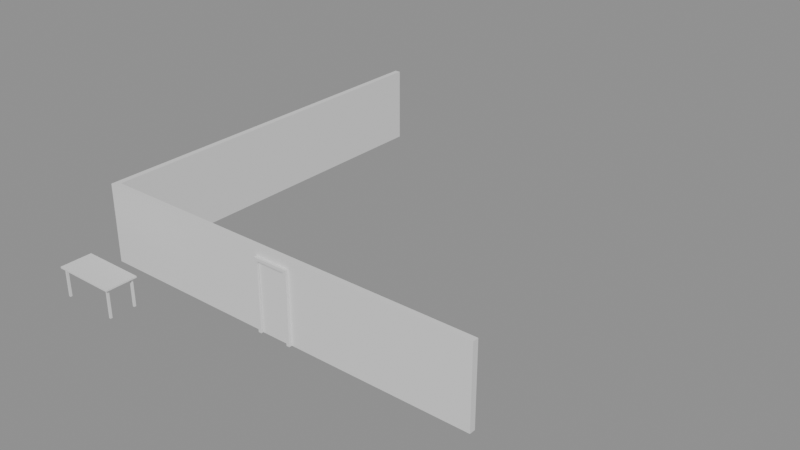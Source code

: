 # Source: e1632_after.blend  (saved by Blender 5.2.44; exported with 4.5.12 LTS)
import bpy
from mathutils import Matrix  # noqa: F401  (used for matrix-valued properties, if any)

bpy.ops.wm.read_factory_settings(use_empty=True)
scene = bpy.context.scene
scene.name = 'Scene'

# ---- materials (node trees are filled in below, after node groups)
mat_ladrillo_rojo = bpy.data.materials.new('Ladrillo_Rojo')
mat_marco_negro = bpy.data.materials.new('Marco_Negro')
mat_madera = bpy.data.materials.new('Madera')
mat_metal = bpy.data.materials.new('Metal')

# ---- material node trees
mat_ladrillo_rojo.use_nodes = True; mat_ladrillo_rojo.node_tree.nodes.clear()
_N = mat_ladrillo_rojo.node_tree.nodes; _L = mat_ladrillo_rojo.node_tree.links
n0 = _N.new('ShaderNodeBsdfPrincipled'); n0.name = 'Principled BSDF'; n0.location = (-200, 100)
n0.inputs[3].default_value = 1.45
n0.inputs[10].default_value = 0.005
n1 = _N.new('ShaderNodeOutputMaterial'); n1.name = 'Material Output'; n1.location = (200, 100)
_L.new(n0.outputs[0], n1.inputs[0])
n1.is_active_output = True
mat_marco_negro.use_nodes = True; mat_marco_negro.node_tree.nodes.clear()
_N = mat_marco_negro.node_tree.nodes; _L = mat_marco_negro.node_tree.links
n0 = _N.new('ShaderNodeBsdfPrincipled'); n0.name = 'Principled BSDF'; n0.location = (-200, 100)
n0.inputs[3].default_value = 1.45
n0.inputs[10].default_value = 0.005
n1 = _N.new('ShaderNodeOutputMaterial'); n1.name = 'Material Output'; n1.location = (200, 100)
_L.new(n0.outputs[0], n1.inputs[0])
n1.is_active_output = True
mat_madera.use_nodes = True; mat_madera.node_tree.nodes.clear()
_N = mat_madera.node_tree.nodes; _L = mat_madera.node_tree.links
n0 = _N.new('ShaderNodeBsdfPrincipled'); n0.name = 'Principled BSDF'; n0.location = (-200, 100)
n0.inputs[3].default_value = 1.45
n0.inputs[10].default_value = 0.005
n1 = _N.new('ShaderNodeOutputMaterial'); n1.name = 'Material Output'; n1.location = (200, 100)
_L.new(n0.outputs[0], n1.inputs[0])
n1.is_active_output = True
mat_metal.use_nodes = True; mat_metal.node_tree.nodes.clear()
_N = mat_metal.node_tree.nodes; _L = mat_metal.node_tree.links
n0 = _N.new('ShaderNodeBsdfPrincipled'); n0.name = 'Principled BSDF'; n0.location = (-200, 100)
n0.inputs[3].default_value = 1.45
n0.inputs[10].default_value = 0.005
n1 = _N.new('ShaderNodeOutputMaterial'); n1.name = 'Material Output'; n1.location = (200, 100)
_L.new(n0.outputs[0], n1.inputs[0])
n1.is_active_output = True

# ---- meshes
me_valla_y_cuerpo_mesh = bpy.data.meshes.new('Valla.Y_Cuerpo_mesh')
me_valla_y_cuerpo_mesh.from_pydata([(0.0, 0.0, 0.0), (10.0, 0.0, 0.0), (10.0, 0.15, 0.0), (0.0, 0.15, 0.0), (0.0, 0.0, 2.0), (10.0, 0.0, 2.0), (10.0, 0.15, 2.0), (0.0, 0.15, 2.0)], [], [(0, 1, 2, 3), (4, 5, 6, 7), (0, 1, 5, 4), (1, 2, 6, 5), (2, 3, 7, 6), (3, 0, 4, 7)])
me_valla_y_cuerpo_mesh.materials.append(mat_ladrillo_rojo)
me_valla_y_cuerpo_mesh.update()
me_valla_x_cuerpo_mesh = bpy.data.meshes.new('Valla.X_Cuerpo_mesh')
me_valla_x_cuerpo_mesh.from_pydata([(0.0, 0.0, 0.0), (10.0, 0.0, 0.0), (5.45, 0.07875, 0.0), (10.0, 0.15, 0.0), (0.0, 0.15, 0.0), (4.55, 0.07875, 0.0), (0.0, 0.0, 2.0), (10.0, 0.0, 2.0), (10.0, 0.15, 2.0), (5.45, 0.07875, 1.8), (0.0, 0.15, 2.0), (4.55, 0.07875, 1.8), (4.55, 0.0, 0.0), (5.45, 0.0, 0.0), (4.55, 0.0, 1.8), (5.45, 0.0, 1.8)], [], [(2, 13, 1, 3, 4, 0, 12, 5), (6, 7, 8, 10), (13, 1, 7, 6, 0, 12, 14, 15), (1, 3, 8, 7), (3, 4, 10, 8), (4, 0, 6, 10), (2, 13, 12, 5), (14, 11, 9, 15), (15, 9, 2, 13), (2, 9, 11, 5), (12, 5, 11, 14)])
me_valla_x_cuerpo_mesh.materials.append(mat_ladrillo_rojo)
me_valla_x_cuerpo_mesh.materials.append(None)
me_valla_x_cuerpo_mesh.update()
me_puertajardin_jamba_izq_mesh = bpy.data.meshes.new('PuertaJardin_Jamba_Izq_mesh')
me_puertajardin_jamba_izq_mesh.from_pydata([(0.0, 0.0, 0.0), (0.08, 0.0, 0.0), (0.08, 0.15, 0.0), (0.0, 0.15, 0.0), (0.0, 0.0, 1.8), (0.08, 0.0, 1.8), (0.08, 0.15, 1.8), (0.0, 0.15, 1.8)], [], [(0, 1, 2, 3), (4, 5, 6, 7), (0, 1, 5, 4), (1, 2, 6, 5), (2, 3, 7, 6), (3, 0, 4, 7)])
me_puertajardin_jamba_izq_mesh.materials.append(mat_marco_negro)
me_puertajardin_jamba_izq_mesh.update()
me_puertajardin_jamba_der_mesh = bpy.data.meshes.new('PuertaJardin_Jamba_Der_mesh')
me_puertajardin_jamba_der_mesh.from_pydata([(0.0, 0.0, 0.0), (0.08, 0.0, 0.0), (0.08, 0.15, 0.0), (0.0, 0.15, 0.0), (0.0, 0.0, 1.8), (0.08, 0.0, 1.8), (0.08, 0.15, 1.8), (0.0, 0.15, 1.8)], [], [(0, 1, 2, 3), (4, 5, 6, 7), (0, 1, 5, 4), (1, 2, 6, 5), (2, 3, 7, 6), (3, 0, 4, 7)])
me_puertajardin_jamba_der_mesh.materials.append(mat_marco_negro)
me_puertajardin_jamba_der_mesh.update()
me_puertajardin_dintel_mesh = bpy.data.meshes.new('PuertaJardin_Dintel_mesh')
me_puertajardin_dintel_mesh.from_pydata([(0.0, 0.0, 0.0), (0.74, 0.0, 0.0), (0.74, 0.15, 0.0), (0.0, 0.15, 0.0), (0.0, 0.0, 0.08), (0.74, 0.0, 0.08), (0.74, 0.15, 0.08), (0.0, 0.15, 0.08)], [], [(0, 1, 2, 3), (4, 5, 6, 7), (0, 1, 5, 4), (1, 2, 6, 5), (2, 3, 7, 6), (3, 0, 4, 7)])
me_puertajardin_dintel_mesh.materials.append(mat_marco_negro)
me_puertajardin_dintel_mesh.update()
me_puertajardin_panel_mesh = bpy.data.meshes.new('PuertaJardin_Panel_mesh')
me_puertajardin_panel_mesh.from_pydata([(0.0, 0.0, 0.0), (0.73, 0.0, 0.0), (0.73, 0.04, 0.0), (0.0, 0.04, 0.0), (0.0, 0.0, 1.71), (0.73, 0.0, 1.71), (0.73, 0.04, 1.71), (0.0, 0.04, 1.71)], [], [(0, 1, 2, 3), (4, 5, 6, 7), (0, 1, 5, 4), (1, 2, 6, 5), (2, 3, 7, 6), (3, 0, 4, 7)])
me_puertajardin_panel_mesh.materials.append(mat_madera)
me_puertajardin_panel_mesh.update()
me_mesa_nuevo_tablero_mesh = bpy.data.meshes.new('Mesa_Nuevo_Tablero_mesh')
me_mesa_nuevo_tablero_mesh.from_pydata([(0.0, 0.0, 0.0), (1.6, 0.0, 0.0), (1.6, 0.8, 0.0), (0.0, 0.8, 0.0), (0.0, 0.0, 0.04), (1.6, 0.0, 0.04), (1.6, 0.8, 0.04), (0.0, 0.8, 0.04)], [], [(0, 1, 2, 3), (4, 5, 6, 7), (0, 1, 5, 4), (1, 2, 6, 5), (2, 3, 7, 6), (3, 0, 4, 7)])
me_mesa_nuevo_tablero_mesh.materials.append(mat_madera)
me_mesa_nuevo_tablero_mesh.update()
me_mesa_nuevo_pata_mesh = bpy.data.meshes.new('Mesa_Nuevo_Pata_mesh')
me_mesa_nuevo_pata_mesh.from_pydata([(0.0, 0.0, 0.0), (0.05, 0.0, 0.0), (0.05, 0.05, 0.0), (0.0, 0.05, 0.0), (0.0, 0.0, 0.71), (0.05, 0.0, 0.71), (0.05, 0.05, 0.71), (0.0, 0.05, 0.71)], [], [(0, 1, 2, 3), (4, 5, 6, 7), (0, 1, 5, 4), (1, 2, 6, 5), (2, 3, 7, 6), (3, 0, 4, 7)])
me_mesa_nuevo_pata_mesh.materials.append(mat_metal)
me_mesa_nuevo_pata_mesh.update()
me_mesa_nuevo_pata_mesh_001 = bpy.data.meshes.new('Mesa_Nuevo_Pata_mesh.001')
me_mesa_nuevo_pata_mesh_001.from_pydata([(0.0, 0.0, 0.0), (0.05, 0.0, 0.0), (0.05, 0.05, 0.0), (0.0, 0.05, 0.0), (0.0, 0.0, 0.71), (0.05, 0.0, 0.71), (0.05, 0.05, 0.71), (0.0, 0.05, 0.71)], [], [(0, 1, 2, 3), (4, 5, 6, 7), (0, 1, 5, 4), (1, 2, 6, 5), (2, 3, 7, 6), (3, 0, 4, 7)])
me_mesa_nuevo_pata_mesh_001.materials.append(mat_metal)
me_mesa_nuevo_pata_mesh_001.update()
me_mesa_nuevo_pata_mesh_002 = bpy.data.meshes.new('Mesa_Nuevo_Pata_mesh.002')
me_mesa_nuevo_pata_mesh_002.from_pydata([(0.0, 0.0, 0.0), (0.05, 0.0, 0.0), (0.05, 0.05, 0.0), (0.0, 0.05, 0.0), (0.0, 0.0, 0.71), (0.05, 0.0, 0.71), (0.05, 0.05, 0.71), (0.0, 0.05, 0.71)], [], [(0, 1, 2, 3), (4, 5, 6, 7), (0, 1, 5, 4), (1, 2, 6, 5), (2, 3, 7, 6), (3, 0, 4, 7)])
me_mesa_nuevo_pata_mesh_002.materials.append(mat_metal)
me_mesa_nuevo_pata_mesh_002.update()
me_mesa_nuevo_pata_mesh_003 = bpy.data.meshes.new('Mesa_Nuevo_Pata_mesh.003')
me_mesa_nuevo_pata_mesh_003.from_pydata([(0.0, 0.0, 0.0), (0.05, 0.0, 0.0), (0.05, 0.05, 0.0), (0.0, 0.05, 0.0), (0.0, 0.0, 0.71), (0.05, 0.0, 0.71), (0.05, 0.05, 0.71), (0.0, 0.05, 0.71)], [], [(0, 1, 2, 3), (4, 5, 6, 7), (0, 1, 5, 4), (1, 2, 6, 5), (2, 3, 7, 6), (3, 0, 4, 7)])
me_mesa_nuevo_pata_mesh_003.materials.append(mat_metal)
me_mesa_nuevo_pata_mesh_003.update()

# ---- objects
ob_valla_y = bpy.data.objects.new('Valla.Y', None)
ob_valla_y_cuerpo = bpy.data.objects.new('Valla.Y_Cuerpo', me_valla_y_cuerpo_mesh)
ob_valla_x = bpy.data.objects.new('Valla.X', None)
ob_valla_x_cuerpo = bpy.data.objects.new('Valla.X_Cuerpo', me_valla_x_cuerpo_mesh)
ob_puertajardin = bpy.data.objects.new('PuertaJardin', None)
ob_puertajardin_jamba_izq = bpy.data.objects.new('PuertaJardin_Jamba_Izq', me_puertajardin_jamba_izq_mesh)
ob_puertajardin_jamba_der = bpy.data.objects.new('PuertaJardin_Jamba_Der', me_puertajardin_jamba_der_mesh)
ob_puertajardin_dintel = bpy.data.objects.new('PuertaJardin_Dintel', me_puertajardin_dintel_mesh)
ob_puertajardin_panel = bpy.data.objects.new('PuertaJardin_Panel', me_puertajardin_panel_mesh)
ob_mesa_nuevo = bpy.data.objects.new('Mesa_Nuevo', None)
ob_mesa_nuevo_tablero = bpy.data.objects.new('Mesa_Nuevo_Tablero', me_mesa_nuevo_tablero_mesh)
ob_mesa_nuevo_pata = bpy.data.objects.new('Mesa_Nuevo_Pata', me_mesa_nuevo_pata_mesh)
ob_mesa_nuevo_pata_001 = bpy.data.objects.new('Mesa_Nuevo_Pata.001', me_mesa_nuevo_pata_mesh_001)
ob_mesa_nuevo_pata_002 = bpy.data.objects.new('Mesa_Nuevo_Pata.002', me_mesa_nuevo_pata_mesh_002)
ob_mesa_nuevo_pata_003 = bpy.data.objects.new('Mesa_Nuevo_Pata.003', me_mesa_nuevo_pata_mesh_003)

# ---- transforms, parenting, visibility, modifiers, constraints
ob_valla_y.location = (0.0, 0.0, 0.0)
ob_valla_y.rotation_euler = (0.0, 0.0, 1.571)
ob_valla_y.empty_display_type = 'ARROWS'
ob_valla_y_cuerpo.parent = ob_valla_y
ob_valla_y_cuerpo.location = (0.0, 0.0, 0.0)
ob_valla_x.location = (0.0, 0.0, 0.0)
ob_valla_x.empty_display_type = 'ARROWS'
ob_valla_x_cuerpo.parent = ob_valla_x
ob_valla_x_cuerpo.location = (0.0, 0.0, 0.0)
ob_puertajardin.location = (4.55, -0.075, 0.0)
ob_puertajardin.empty_display_type = 'ARROWS'
ob_puertajardin_jamba_izq.parent = ob_puertajardin
ob_puertajardin_jamba_izq.location = (0.0, 0.0, 0.0)
ob_puertajardin_jamba_der.parent = ob_puertajardin
ob_puertajardin_jamba_der.location = (0.82, 0.0, 0.0)
ob_puertajardin_dintel.parent = ob_puertajardin
ob_puertajardin_dintel.location = (0.08, 0.0, 1.72)
ob_puertajardin_panel.parent = ob_puertajardin
ob_puertajardin_panel.location = (0.085, 0.055, 0.005)
ob_mesa_nuevo.location = (0.2, -1.8, 0.0)
ob_mesa_nuevo.empty_display_type = 'ARROWS'
ob_mesa_nuevo_tablero.parent = ob_mesa_nuevo
ob_mesa_nuevo_tablero.location = (0.0, 0.0, 0.71)
ob_mesa_nuevo_pata.parent = ob_mesa_nuevo
ob_mesa_nuevo_pata.location = (0.06, 0.06, 0.0)
ob_mesa_nuevo_pata_001.parent = ob_mesa_nuevo
ob_mesa_nuevo_pata_001.location = (0.06, 0.69, 0.0)
ob_mesa_nuevo_pata_002.parent = ob_mesa_nuevo
ob_mesa_nuevo_pata_002.location = (1.49, 0.06, 0.0)
ob_mesa_nuevo_pata_003.parent = ob_mesa_nuevo
ob_mesa_nuevo_pata_003.location = (1.49, 0.69, 0.0)

# ---- collection membership
scene.collection.objects.link(ob_valla_y)
scene.collection.objects.link(ob_valla_y_cuerpo)
scene.collection.objects.link(ob_valla_x)
scene.collection.objects.link(ob_valla_x_cuerpo)
scene.collection.objects.link(ob_puertajardin)
scene.collection.objects.link(ob_puertajardin_jamba_izq)
scene.collection.objects.link(ob_puertajardin_jamba_der)
scene.collection.objects.link(ob_puertajardin_dintel)
scene.collection.objects.link(ob_puertajardin_panel)
scene.collection.objects.link(ob_mesa_nuevo)
scene.collection.objects.link(ob_mesa_nuevo_tablero)
scene.collection.objects.link(ob_mesa_nuevo_pata)
scene.collection.objects.link(ob_mesa_nuevo_pata_001)
scene.collection.objects.link(ob_mesa_nuevo_pata_002)
scene.collection.objects.link(ob_mesa_nuevo_pata_003)

# ---- scene / render settings (as saved in the file)
scene.frame_start = 1; scene.frame_end = 250; scene.frame_set(1)
scene.render.engine = 'BLENDER_EEVEE_NEXT'
scene.render.bake_bias = 0.0
scene.render.bake_samples = 0
scene.render.compositor_device = 'GPU'
scene.eevee.use_volume_custom_range = False
scene.eevee.fast_gi_thickness_near = 0.1
scene.eevee.fast_gi_thickness_far = 0.0
scene.eevee.ray_tracing_options.screen_trace_thickness = 0.1
bpy.context.view_layer.update()

# ---- added for rendering (the .blend has no active camera and no usable light): camera, sun + grey world if the file has none
cam_auto = bpy.data.cameras.new('AutoCamera')
cam_auto.lens = 50.0
cam_auto.sensor_width = 36.0
cam_auto.clip_end = 1000.0
ob_auto_camera = bpy.data.objects.new('AutoCamera', cam_auto)
scene.collection.objects.link(ob_auto_camera)
ob_auto_camera.location = (19.4443, -13.3232, 12.6155)
ob_auto_camera.rotation_euler = (1.09748, -7.21219e-08, 0.694738)
scene.camera = ob_auto_camera
light_auto_sun = bpy.data.lights.new('AutoSun', 'SUN')
light_auto_sun.energy = 3.0
light_auto_sun.angle = 0.0523599
ob_auto_sun = bpy.data.objects.new('AutoSun', light_auto_sun)
scene.collection.objects.link(ob_auto_sun)
ob_auto_sun.rotation_euler = (0.872665, 0.174533, 0.523599)
if scene.world is None:
    world_auto = bpy.data.worlds.new('AutoWorld')
    world_auto.color = (0.3, 0.3, 0.3)
    scene.world = world_auto
bpy.context.view_layer.update()
